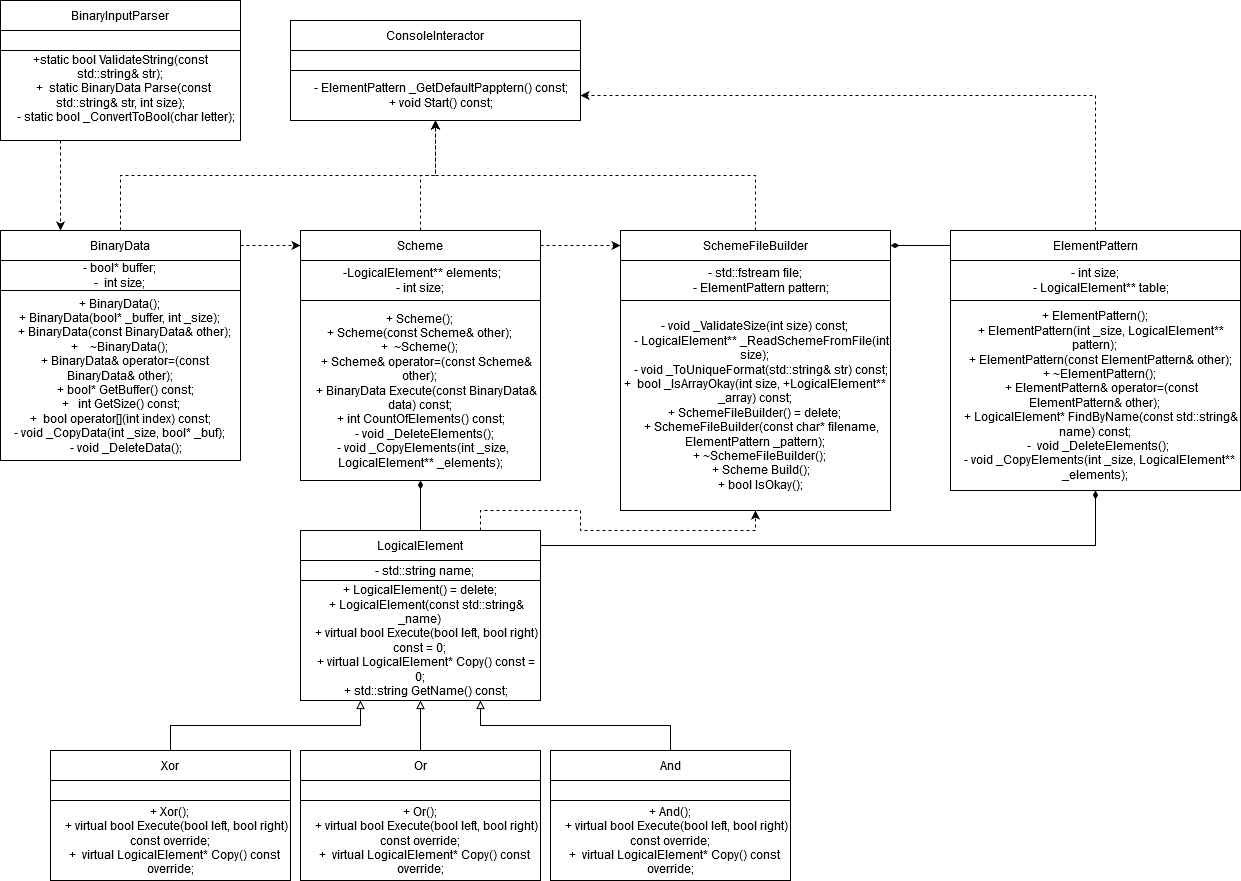

The diagram above was exported from draw.io. Its source (the exported page's mxGraphModel, read from the mxfile embedded in the PNG):
<mxGraphModel dx="1240" dy="1822" grid="1" gridSize="10" guides="1" tooltips="1" connect="1" arrows="1" fold="1" page="1" pageScale="1" pageWidth="827" pageHeight="1169" math="0" shadow="0">
  <root>
    <mxCell id="WIyWlLk6GJQsqaUBKTNV-0" />
    <mxCell id="WIyWlLk6GJQsqaUBKTNV-1" parent="WIyWlLk6GJQsqaUBKTNV-0" />
    <mxCell id="8fBZpqeKNEa5VpZb2sHx-35" style="edgeStyle=orthogonalEdgeStyle;rounded=0;orthogonalLoop=1;jettySize=auto;html=1;exitX=1;exitY=0.5;exitDx=0;exitDy=0;entryX=0;entryY=0.5;entryDx=0;entryDy=0;endArrow=classic;endFill=1;dashed=1;" parent="WIyWlLk6GJQsqaUBKTNV-1" source="8fBZpqeKNEa5VpZb2sHx-0" target="8fBZpqeKNEa5VpZb2sHx-18" edge="1">
      <mxGeometry relative="1" as="geometry" />
    </mxCell>
    <mxCell id="8fBZpqeKNEa5VpZb2sHx-41" style="edgeStyle=orthogonalEdgeStyle;rounded=0;orthogonalLoop=1;jettySize=auto;html=1;exitX=0.5;exitY=0;exitDx=0;exitDy=0;entryX=0.5;entryY=1;entryDx=0;entryDy=0;dashed=1;endArrow=classic;endFill=1;" parent="WIyWlLk6GJQsqaUBKTNV-1" source="8fBZpqeKNEa5VpZb2sHx-0" target="8fBZpqeKNEa5VpZb2sHx-29" edge="1">
      <mxGeometry relative="1" as="geometry" />
    </mxCell>
    <mxCell id="8fBZpqeKNEa5VpZb2sHx-0" value="BinaryData" style="rounded=0;whiteSpace=wrap;html=1;" parent="WIyWlLk6GJQsqaUBKTNV-1" vertex="1">
      <mxGeometry x="10" y="130" width="240" height="30" as="geometry" />
    </mxCell>
    <mxCell id="8fBZpqeKNEa5VpZb2sHx-1" value="- bool* buffer;&lt;br&gt;-&amp;nbsp; int size;" style="rounded=0;whiteSpace=wrap;html=1;" parent="WIyWlLk6GJQsqaUBKTNV-1" vertex="1">
      <mxGeometry x="10" y="160" width="240" height="30" as="geometry" />
    </mxCell>
    <mxCell id="8fBZpqeKNEa5VpZb2sHx-2" value="+ BinaryData();&lt;br&gt;+ BinaryData(bool* _buffer, int _size);&lt;br&gt;&amp;nbsp;&amp;nbsp; + BinaryData(const BinaryData&amp;amp; other);&lt;br&gt;+&amp;nbsp;&amp;nbsp;&amp;nbsp; ~BinaryData();&lt;br&gt;&amp;nbsp;&amp;nbsp;&amp;nbsp; + BinaryData&amp;amp; operator=(const&amp;nbsp; BinaryData&amp;amp; other);&lt;br&gt;&amp;nbsp;&amp;nbsp;&amp;nbsp; + bool* GetBuffer() const;&lt;br&gt;&amp;nbsp;+ &amp;nbsp; int GetSize() const;&lt;br&gt;&lt;div&gt;+&amp;nbsp; bool operator[](int index) const;&lt;/div&gt;&lt;div&gt;- void _CopyData(int _size, bool* _buf);&lt;br&gt;&amp;nbsp;&amp;nbsp;&amp;nbsp; - void _DeleteData();&lt;br&gt;&lt;/div&gt;" style="rounded=0;whiteSpace=wrap;html=1;" parent="WIyWlLk6GJQsqaUBKTNV-1" vertex="1">
      <mxGeometry x="10" y="190" width="240" height="170" as="geometry" />
    </mxCell>
    <mxCell id="8fBZpqeKNEa5VpZb2sHx-3" value="BinaryInputParser" style="rounded=0;whiteSpace=wrap;html=1;" parent="WIyWlLk6GJQsqaUBKTNV-1" vertex="1">
      <mxGeometry x="10" y="-100" width="240" height="30" as="geometry" />
    </mxCell>
    <mxCell id="8fBZpqeKNEa5VpZb2sHx-4" value="" style="rounded=0;whiteSpace=wrap;html=1;" parent="WIyWlLk6GJQsqaUBKTNV-1" vertex="1">
      <mxGeometry x="10" y="-70" width="240" height="20" as="geometry" />
    </mxCell>
    <mxCell id="8fBZpqeKNEa5VpZb2sHx-43" style="edgeStyle=orthogonalEdgeStyle;rounded=0;orthogonalLoop=1;jettySize=auto;html=1;exitX=0.25;exitY=1;exitDx=0;exitDy=0;entryX=0.25;entryY=0;entryDx=0;entryDy=0;dashed=1;endArrow=classic;endFill=1;" parent="WIyWlLk6GJQsqaUBKTNV-1" source="8fBZpqeKNEa5VpZb2sHx-5" target="8fBZpqeKNEa5VpZb2sHx-0" edge="1">
      <mxGeometry relative="1" as="geometry" />
    </mxCell>
    <mxCell id="8fBZpqeKNEa5VpZb2sHx-5" value="+static bool ValidateString(const std::string&amp;amp; str);&lt;br&gt;&lt;div&gt;&amp;nbsp; +&amp;nbsp; static BinaryData Parse(const std::string&amp;amp; str, int size);&lt;/div&gt;&lt;div&gt;&amp;nbsp;&amp;nbsp;&amp;nbsp; - static bool _ConvertToBool(char letter);&lt;br&gt;&lt;br&gt;&lt;/div&gt;" style="rounded=0;whiteSpace=wrap;html=1;" parent="WIyWlLk6GJQsqaUBKTNV-1" vertex="1">
      <mxGeometry x="10" y="-50" width="240" height="90" as="geometry" />
    </mxCell>
    <mxCell id="8fBZpqeKNEa5VpZb2sHx-33" style="edgeStyle=orthogonalEdgeStyle;rounded=0;orthogonalLoop=1;jettySize=auto;html=1;exitX=0.5;exitY=0;exitDx=0;exitDy=0;entryX=0.5;entryY=1;entryDx=0;entryDy=0;endArrow=diamondThin;endFill=1;" parent="WIyWlLk6GJQsqaUBKTNV-1" source="8fBZpqeKNEa5VpZb2sHx-6" target="8fBZpqeKNEa5VpZb2sHx-20" edge="1">
      <mxGeometry relative="1" as="geometry" />
    </mxCell>
    <mxCell id="8fBZpqeKNEa5VpZb2sHx-34" style="edgeStyle=orthogonalEdgeStyle;rounded=0;orthogonalLoop=1;jettySize=auto;html=1;exitX=0.75;exitY=0;exitDx=0;exitDy=0;dashed=1;" parent="WIyWlLk6GJQsqaUBKTNV-1" source="8fBZpqeKNEa5VpZb2sHx-6" target="8fBZpqeKNEa5VpZb2sHx-23" edge="1">
      <mxGeometry relative="1" as="geometry" />
    </mxCell>
    <mxCell id="I5dDK-OTDlqe43gA2LCE-0" style="edgeStyle=orthogonalEdgeStyle;rounded=0;orthogonalLoop=1;jettySize=auto;html=1;exitX=1;exitY=0.5;exitDx=0;exitDy=0;entryX=0.5;entryY=1;entryDx=0;entryDy=0;endArrow=diamondThin;endFill=1;" edge="1" parent="WIyWlLk6GJQsqaUBKTNV-1" source="8fBZpqeKNEa5VpZb2sHx-6" target="8fBZpqeKNEa5VpZb2sHx-26">
      <mxGeometry relative="1" as="geometry" />
    </mxCell>
    <mxCell id="8fBZpqeKNEa5VpZb2sHx-6" value="LogicalElement" style="rounded=0;whiteSpace=wrap;html=1;" parent="WIyWlLk6GJQsqaUBKTNV-1" vertex="1">
      <mxGeometry x="310" y="430" width="240" height="30" as="geometry" />
    </mxCell>
    <mxCell id="8fBZpqeKNEa5VpZb2sHx-7" value="&amp;nbsp;&amp;nbsp; - std::string name;" style="rounded=0;whiteSpace=wrap;html=1;" parent="WIyWlLk6GJQsqaUBKTNV-1" vertex="1">
      <mxGeometry x="310" y="460" width="240" height="20" as="geometry" />
    </mxCell>
    <mxCell id="8fBZpqeKNEa5VpZb2sHx-8" value="+ LogicalElement() = delete;&lt;br&gt;&amp;nbsp;&amp;nbsp;&amp;nbsp; + LogicalElement(const std::string&amp;amp; _name)&lt;br&gt;&amp;nbsp;&amp;nbsp;&amp;nbsp; + virtual bool Execute(bool left, bool right) const = 0;&lt;br&gt;&amp;nbsp;&amp;nbsp;&amp;nbsp; + virtual LogicalElement* Copy() const = 0;&lt;br&gt;&amp;nbsp;&amp;nbsp;&amp;nbsp; + std::string GetName() const;" style="rounded=0;whiteSpace=wrap;html=1;" parent="WIyWlLk6GJQsqaUBKTNV-1" vertex="1">
      <mxGeometry x="310" y="480" width="240" height="120" as="geometry" />
    </mxCell>
    <mxCell id="8fBZpqeKNEa5VpZb2sHx-32" style="edgeStyle=orthogonalEdgeStyle;rounded=0;orthogonalLoop=1;jettySize=auto;html=1;exitX=0.5;exitY=0;exitDx=0;exitDy=0;entryX=0.75;entryY=1;entryDx=0;entryDy=0;endArrow=block;endFill=0;" parent="WIyWlLk6GJQsqaUBKTNV-1" source="8fBZpqeKNEa5VpZb2sHx-9" target="8fBZpqeKNEa5VpZb2sHx-8" edge="1">
      <mxGeometry relative="1" as="geometry" />
    </mxCell>
    <mxCell id="8fBZpqeKNEa5VpZb2sHx-9" value="And" style="rounded=0;whiteSpace=wrap;html=1;" parent="WIyWlLk6GJQsqaUBKTNV-1" vertex="1">
      <mxGeometry x="560" y="650" width="240" height="30" as="geometry" />
    </mxCell>
    <mxCell id="8fBZpqeKNEa5VpZb2sHx-10" value="" style="rounded=0;whiteSpace=wrap;html=1;" parent="WIyWlLk6GJQsqaUBKTNV-1" vertex="1">
      <mxGeometry x="560" y="680" width="240" height="20" as="geometry" />
    </mxCell>
    <mxCell id="8fBZpqeKNEa5VpZb2sHx-11" value="+ And();&lt;br&gt;&amp;nbsp;&amp;nbsp;&amp;nbsp; + virtual bool Execute(bool left, bool right) const override;&lt;br&gt;&amp;nbsp;&amp;nbsp; +&amp;nbsp; virtual LogicalElement* Copy() const override;" style="rounded=0;whiteSpace=wrap;html=1;" parent="WIyWlLk6GJQsqaUBKTNV-1" vertex="1">
      <mxGeometry x="560" y="700" width="240" height="80" as="geometry" />
    </mxCell>
    <mxCell id="8fBZpqeKNEa5VpZb2sHx-31" style="edgeStyle=orthogonalEdgeStyle;rounded=0;orthogonalLoop=1;jettySize=auto;html=1;exitX=0.5;exitY=0;exitDx=0;exitDy=0;entryX=0.5;entryY=1;entryDx=0;entryDy=0;endArrow=block;endFill=0;" parent="WIyWlLk6GJQsqaUBKTNV-1" source="8fBZpqeKNEa5VpZb2sHx-12" target="8fBZpqeKNEa5VpZb2sHx-8" edge="1">
      <mxGeometry relative="1" as="geometry" />
    </mxCell>
    <mxCell id="8fBZpqeKNEa5VpZb2sHx-12" value="Or" style="rounded=0;whiteSpace=wrap;html=1;" parent="WIyWlLk6GJQsqaUBKTNV-1" vertex="1">
      <mxGeometry x="310" y="650" width="240" height="30" as="geometry" />
    </mxCell>
    <mxCell id="8fBZpqeKNEa5VpZb2sHx-13" value="" style="rounded=0;whiteSpace=wrap;html=1;" parent="WIyWlLk6GJQsqaUBKTNV-1" vertex="1">
      <mxGeometry x="310" y="680" width="240" height="20" as="geometry" />
    </mxCell>
    <mxCell id="8fBZpqeKNEa5VpZb2sHx-14" value="+ Or();&lt;br&gt;&amp;nbsp;&amp;nbsp;&amp;nbsp; + virtual bool Execute(bool left, bool right) const override;&lt;br&gt;&amp;nbsp;&amp;nbsp; +&amp;nbsp; virtual LogicalElement* Copy() const override;" style="rounded=0;whiteSpace=wrap;html=1;" parent="WIyWlLk6GJQsqaUBKTNV-1" vertex="1">
      <mxGeometry x="310" y="700" width="240" height="80" as="geometry" />
    </mxCell>
    <mxCell id="8fBZpqeKNEa5VpZb2sHx-30" style="edgeStyle=orthogonalEdgeStyle;rounded=0;orthogonalLoop=1;jettySize=auto;html=1;exitX=0.5;exitY=0;exitDx=0;exitDy=0;entryX=0.25;entryY=1;entryDx=0;entryDy=0;endArrow=block;endFill=0;" parent="WIyWlLk6GJQsqaUBKTNV-1" source="8fBZpqeKNEa5VpZb2sHx-15" target="8fBZpqeKNEa5VpZb2sHx-8" edge="1">
      <mxGeometry relative="1" as="geometry" />
    </mxCell>
    <mxCell id="8fBZpqeKNEa5VpZb2sHx-15" value="Xor" style="rounded=0;whiteSpace=wrap;html=1;" parent="WIyWlLk6GJQsqaUBKTNV-1" vertex="1">
      <mxGeometry x="60" y="650" width="240" height="30" as="geometry" />
    </mxCell>
    <mxCell id="8fBZpqeKNEa5VpZb2sHx-16" value="" style="rounded=0;whiteSpace=wrap;html=1;" parent="WIyWlLk6GJQsqaUBKTNV-1" vertex="1">
      <mxGeometry x="60" y="680" width="240" height="20" as="geometry" />
    </mxCell>
    <mxCell id="8fBZpqeKNEa5VpZb2sHx-17" value="+ Xor();&lt;br&gt;&amp;nbsp;&amp;nbsp;&amp;nbsp; + virtual bool Execute(bool left, bool right) const override;&lt;br&gt;&amp;nbsp;&amp;nbsp; +&amp;nbsp; virtual LogicalElement* Copy() const override;" style="rounded=0;whiteSpace=wrap;html=1;" parent="WIyWlLk6GJQsqaUBKTNV-1" vertex="1">
      <mxGeometry x="60" y="700" width="240" height="80" as="geometry" />
    </mxCell>
    <mxCell id="8fBZpqeKNEa5VpZb2sHx-36" style="edgeStyle=orthogonalEdgeStyle;rounded=0;orthogonalLoop=1;jettySize=auto;html=1;exitX=1;exitY=0.5;exitDx=0;exitDy=0;entryX=0;entryY=0.5;entryDx=0;entryDy=0;dashed=1;endArrow=classic;endFill=1;" parent="WIyWlLk6GJQsqaUBKTNV-1" source="8fBZpqeKNEa5VpZb2sHx-18" target="8fBZpqeKNEa5VpZb2sHx-21" edge="1">
      <mxGeometry relative="1" as="geometry" />
    </mxCell>
    <mxCell id="8fBZpqeKNEa5VpZb2sHx-39" style="edgeStyle=orthogonalEdgeStyle;rounded=0;orthogonalLoop=1;jettySize=auto;html=1;exitX=0.5;exitY=0;exitDx=0;exitDy=0;entryX=0.5;entryY=1;entryDx=0;entryDy=0;dashed=1;endArrow=classic;endFill=1;" parent="WIyWlLk6GJQsqaUBKTNV-1" source="8fBZpqeKNEa5VpZb2sHx-18" target="8fBZpqeKNEa5VpZb2sHx-29" edge="1">
      <mxGeometry relative="1" as="geometry" />
    </mxCell>
    <mxCell id="8fBZpqeKNEa5VpZb2sHx-18" value="Scheme" style="rounded=0;whiteSpace=wrap;html=1;" parent="WIyWlLk6GJQsqaUBKTNV-1" vertex="1">
      <mxGeometry x="310" y="130" width="240" height="30" as="geometry" />
    </mxCell>
    <mxCell id="8fBZpqeKNEa5VpZb2sHx-19" value="&lt;div&gt;&amp;nbsp;-LogicalElement** elements;&lt;/div&gt;&lt;div&gt;- int size;&lt;/div&gt;" style="rounded=0;whiteSpace=wrap;html=1;" parent="WIyWlLk6GJQsqaUBKTNV-1" vertex="1">
      <mxGeometry x="310" y="160" width="240" height="40" as="geometry" />
    </mxCell>
    <mxCell id="8fBZpqeKNEa5VpZb2sHx-20" value="+ Scheme();&lt;br&gt;+ Scheme(const Scheme&amp;amp; other);&lt;br&gt;+&amp;nbsp; ~Scheme();&lt;br&gt;&amp;nbsp;&amp;nbsp;&amp;nbsp; + Scheme&amp;amp; operator=(const Scheme&amp;amp; other);&lt;br&gt;&amp;nbsp;&amp;nbsp;&amp;nbsp; + BinaryData Execute(const BinaryData&amp;amp; data) const;&lt;br&gt;&amp;nbsp;+ int CountOfElements() const;&lt;br&gt;&amp;nbsp;&amp;nbsp; - void _DeleteElements();&lt;br&gt;&amp;nbsp; - void _CopyElements(int _size, LogicalElement** _elements);" style="rounded=0;whiteSpace=wrap;html=1;" parent="WIyWlLk6GJQsqaUBKTNV-1" vertex="1">
      <mxGeometry x="310" y="200" width="240" height="180" as="geometry" />
    </mxCell>
    <mxCell id="8fBZpqeKNEa5VpZb2sHx-40" style="edgeStyle=orthogonalEdgeStyle;rounded=0;orthogonalLoop=1;jettySize=auto;html=1;exitX=0.5;exitY=0;exitDx=0;exitDy=0;entryX=0.5;entryY=1;entryDx=0;entryDy=0;dashed=1;endArrow=classic;endFill=1;" parent="WIyWlLk6GJQsqaUBKTNV-1" source="8fBZpqeKNEa5VpZb2sHx-21" target="8fBZpqeKNEa5VpZb2sHx-29" edge="1">
      <mxGeometry relative="1" as="geometry" />
    </mxCell>
    <mxCell id="8fBZpqeKNEa5VpZb2sHx-21" value="SchemeFileBuilder" style="rounded=0;whiteSpace=wrap;html=1;" parent="WIyWlLk6GJQsqaUBKTNV-1" vertex="1">
      <mxGeometry x="630" y="130" width="270" height="30" as="geometry" />
    </mxCell>
    <mxCell id="8fBZpqeKNEa5VpZb2sHx-22" value="- std::fstream file;&lt;br&gt;&amp;nbsp;&amp;nbsp;&amp;nbsp; - ElementPattern pattern;" style="rounded=0;whiteSpace=wrap;html=1;" parent="WIyWlLk6GJQsqaUBKTNV-1" vertex="1">
      <mxGeometry x="630" y="160" width="270" height="40" as="geometry" />
    </mxCell>
    <mxCell id="8fBZpqeKNEa5VpZb2sHx-23" value="- void _ValidateSize(int size) const;&lt;br&gt;&amp;nbsp;&amp;nbsp;&amp;nbsp; - LogicalElement** _ReadSchemeFromFile(int size);&lt;br&gt;&amp;nbsp;&amp;nbsp;&amp;nbsp; - void _ToUniqueFormat(std::string&amp;amp; str) const;&lt;br&gt;&lt;div&gt;+&amp;nbsp; bool _IsArrayOkay(int size, +LogicalElement** _array) const;&lt;/div&gt;&lt;div&gt;+ SchemeFileBuilder() = delete;&lt;br&gt;&amp;nbsp;&amp;nbsp;&amp;nbsp; + SchemeFileBuilder(const char* filename, ElementPattern _pattern);&lt;br&gt;&amp;nbsp;&amp;nbsp; + ~SchemeFileBuilder();&lt;br&gt;&amp;nbsp;&amp;nbsp;&amp;nbsp; + Scheme Build();&lt;br&gt;&amp;nbsp;&amp;nbsp;&amp;nbsp; + bool IsOkay();&lt;br&gt;&lt;/div&gt;" style="rounded=0;whiteSpace=wrap;html=1;" parent="WIyWlLk6GJQsqaUBKTNV-1" vertex="1">
      <mxGeometry x="630" y="200" width="270" height="210" as="geometry" />
    </mxCell>
    <mxCell id="8fBZpqeKNEa5VpZb2sHx-37" style="edgeStyle=orthogonalEdgeStyle;rounded=0;orthogonalLoop=1;jettySize=auto;html=1;exitX=0;exitY=0.5;exitDx=0;exitDy=0;entryX=1;entryY=0.5;entryDx=0;entryDy=0;endArrow=diamondThin;endFill=1;" parent="WIyWlLk6GJQsqaUBKTNV-1" source="8fBZpqeKNEa5VpZb2sHx-24" target="8fBZpqeKNEa5VpZb2sHx-21" edge="1">
      <mxGeometry relative="1" as="geometry" />
    </mxCell>
    <mxCell id="8fBZpqeKNEa5VpZb2sHx-42" style="edgeStyle=orthogonalEdgeStyle;rounded=0;orthogonalLoop=1;jettySize=auto;html=1;exitX=0.5;exitY=0;exitDx=0;exitDy=0;entryX=1;entryY=0.5;entryDx=0;entryDy=0;dashed=1;endArrow=classic;endFill=1;" parent="WIyWlLk6GJQsqaUBKTNV-1" source="8fBZpqeKNEa5VpZb2sHx-24" target="8fBZpqeKNEa5VpZb2sHx-29" edge="1">
      <mxGeometry relative="1" as="geometry" />
    </mxCell>
    <mxCell id="8fBZpqeKNEa5VpZb2sHx-24" value="ElementPattern" style="rounded=0;whiteSpace=wrap;html=1;" parent="WIyWlLk6GJQsqaUBKTNV-1" vertex="1">
      <mxGeometry x="960" y="130" width="290" height="30" as="geometry" />
    </mxCell>
    <mxCell id="8fBZpqeKNEa5VpZb2sHx-25" value="- int size;&lt;br&gt;&amp;nbsp;&amp;nbsp;&amp;nbsp; - LogicalElement** table;" style="rounded=0;whiteSpace=wrap;html=1;" parent="WIyWlLk6GJQsqaUBKTNV-1" vertex="1">
      <mxGeometry x="960" y="160" width="290" height="40" as="geometry" />
    </mxCell>
    <mxCell id="8fBZpqeKNEa5VpZb2sHx-26" value="+ ElementPattern();&lt;br&gt;&amp;nbsp;&amp;nbsp;&amp;nbsp; + ElementPattern(int _size, LogicalElement** pattern);&lt;br&gt;&amp;nbsp;&amp;nbsp;&amp;nbsp; + ElementPattern(const ElementPattern&amp;amp; other);&lt;br&gt;&amp;nbsp;&amp;nbsp; + ~ElementPattern();&lt;br&gt;&amp;nbsp;&amp;nbsp;&amp;nbsp; + ElementPattern&amp;amp; operator=(const ElementPattern&amp;amp; other);&lt;br&gt;&amp;nbsp;&amp;nbsp;&amp;nbsp; + LogicalElement* FindByName(const std::string&amp;amp; name) const;&lt;br&gt;&amp;nbsp; -&amp;nbsp; void _DeleteElements();&lt;br&gt;&amp;nbsp;&amp;nbsp; - void _CopyElements(int _size, LogicalElement** _elements);" style="rounded=0;whiteSpace=wrap;html=1;" parent="WIyWlLk6GJQsqaUBKTNV-1" vertex="1">
      <mxGeometry x="960" y="200" width="290" height="190" as="geometry" />
    </mxCell>
    <mxCell id="8fBZpqeKNEa5VpZb2sHx-27" value="ConsoleInteractor" style="rounded=0;whiteSpace=wrap;html=1;" parent="WIyWlLk6GJQsqaUBKTNV-1" vertex="1">
      <mxGeometry x="300" y="-80" width="290" height="30" as="geometry" />
    </mxCell>
    <mxCell id="8fBZpqeKNEa5VpZb2sHx-28" value="" style="rounded=0;whiteSpace=wrap;html=1;" parent="WIyWlLk6GJQsqaUBKTNV-1" vertex="1">
      <mxGeometry x="300" y="-50" width="290" height="20" as="geometry" />
    </mxCell>
    <mxCell id="8fBZpqeKNEa5VpZb2sHx-29" value="&amp;nbsp;&amp;nbsp;&amp;nbsp; - ElementPattern _GetDefaultPapptern() const;&lt;br&gt;&amp;nbsp;&amp;nbsp;&amp;nbsp; + void Start() const;" style="rounded=0;whiteSpace=wrap;html=1;" parent="WIyWlLk6GJQsqaUBKTNV-1" vertex="1">
      <mxGeometry x="300" y="-30" width="290" height="50" as="geometry" />
    </mxCell>
  </root>
</mxGraphModel>